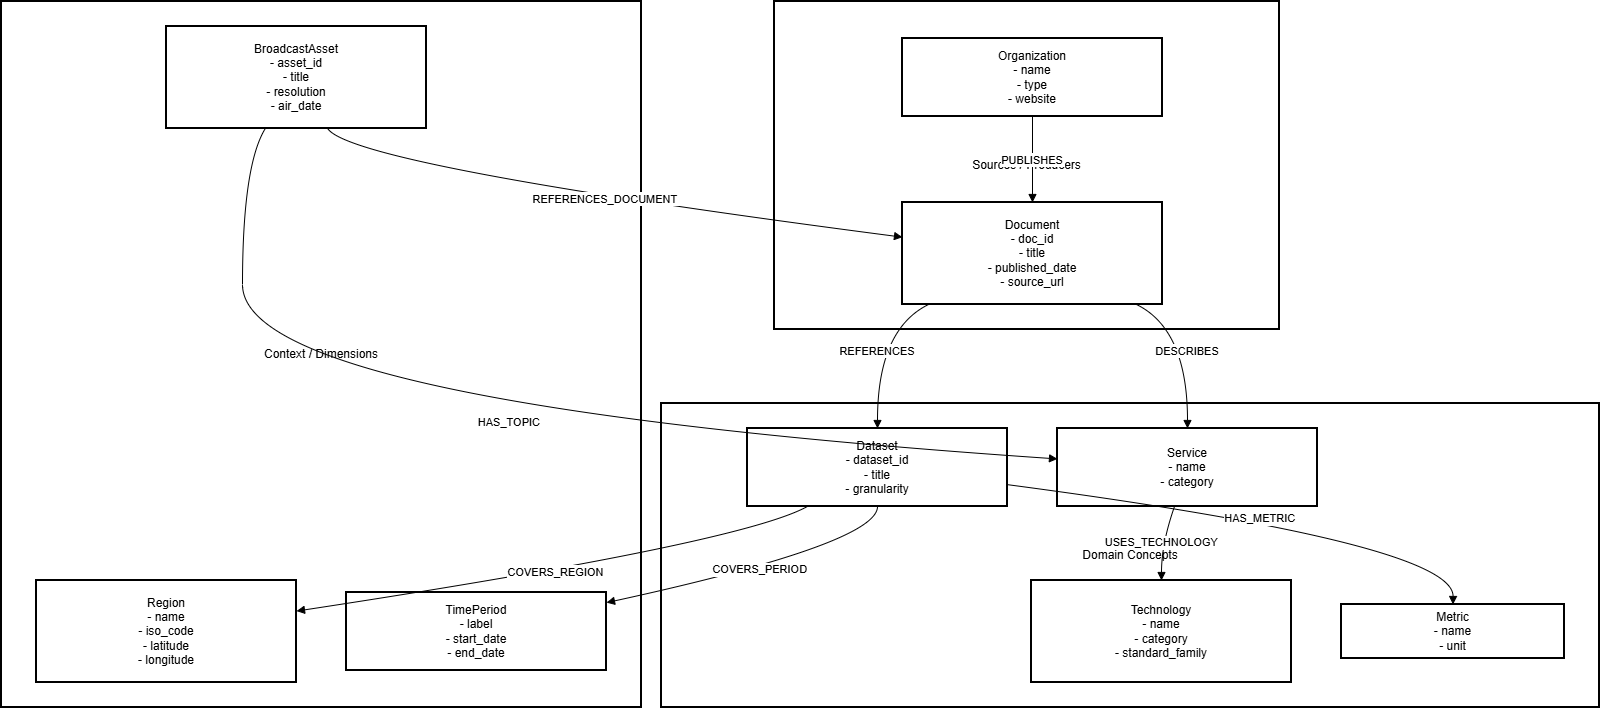

The diagram above was exported from draw.io. Its source (the exported page's mxGraphModel, read from the mxfile embedded in the PNG):
<mxGraphModel dx="1281" dy="626" grid="1" gridSize="10" guides="1" tooltips="1" connect="1" arrows="1" fold="1" page="1" pageScale="1" pageWidth="827" pageHeight="1169" math="0" shadow="0">
  <root>
    <mxCell id="0" />
    <mxCell id="1" parent="0" />
    <mxCell id="Kb0lkEQA8dqcm6lhiFwd-1" parent="1" style="whiteSpace=wrap;strokeWidth=2;" value="Context / Dimensions" vertex="1">
      <mxGeometry height="706" width="640" x="20" y="160" as="geometry" />
    </mxCell>
    <mxCell id="Kb0lkEQA8dqcm6lhiFwd-2" parent="1" style="whiteSpace=wrap;strokeWidth=2;" value="Domain Concepts" vertex="1">
      <mxGeometry height="304" width="938" x="680" y="562" as="geometry" />
    </mxCell>
    <mxCell id="Kb0lkEQA8dqcm6lhiFwd-3" parent="1" style="whiteSpace=wrap;strokeWidth=2;" value="Sources / Producers" vertex="1">
      <mxGeometry height="328" width="505" x="793" y="160" as="geometry" />
    </mxCell>
    <mxCell id="Kb0lkEQA8dqcm6lhiFwd-4" parent="1" style="whiteSpace=wrap;strokeWidth=2;" value="Organization&#10;- name&#10;- type&#10;- website" vertex="1">
      <mxGeometry height="78" width="260" x="921" y="197" as="geometry" />
    </mxCell>
    <mxCell id="Kb0lkEQA8dqcm6lhiFwd-5" parent="1" style="whiteSpace=wrap;strokeWidth=2;" value="Document&#10;- doc_id&#10;- title&#10;- published_date&#10;- source_url" vertex="1">
      <mxGeometry height="102" width="260" x="921" y="361" as="geometry" />
    </mxCell>
    <mxCell id="Kb0lkEQA8dqcm6lhiFwd-6" parent="1" style="whiteSpace=wrap;strokeWidth=2;" value="Service&#10;- name&#10;- category" vertex="1">
      <mxGeometry height="78" width="260" x="1076" y="587" as="geometry" />
    </mxCell>
    <mxCell id="Kb0lkEQA8dqcm6lhiFwd-7" parent="1" style="whiteSpace=wrap;strokeWidth=2;" value="Technology&#10;- name&#10;- category&#10;- standard_family" vertex="1">
      <mxGeometry height="102" width="260" x="1050" y="739" as="geometry" />
    </mxCell>
    <mxCell id="Kb0lkEQA8dqcm6lhiFwd-8" parent="1" style="whiteSpace=wrap;strokeWidth=2;" value="Dataset&#10;- dataset_id&#10;- title&#10;- granularity" vertex="1">
      <mxGeometry height="78" width="260" x="766" y="587" as="geometry" />
    </mxCell>
    <mxCell id="Kb0lkEQA8dqcm6lhiFwd-9" parent="1" style="whiteSpace=wrap;strokeWidth=2;" value="Metric&#10;- name&#10;- unit" vertex="1">
      <mxGeometry height="54" width="223" x="1360" y="763" as="geometry" />
    </mxCell>
    <mxCell id="Kb0lkEQA8dqcm6lhiFwd-10" parent="1" style="whiteSpace=wrap;strokeWidth=2;" value="Region&#10;- name&#10;- iso_code&#10;- latitude&#10;- longitude" vertex="1">
      <mxGeometry height="102" width="260" x="55" y="739" as="geometry" />
    </mxCell>
    <mxCell id="Kb0lkEQA8dqcm6lhiFwd-11" parent="1" style="whiteSpace=wrap;strokeWidth=2;" value="TimePeriod&#10;- label&#10;- start_date&#10;- end_date" vertex="1">
      <mxGeometry height="78" width="260" x="365" y="751" as="geometry" />
    </mxCell>
    <mxCell id="Kb0lkEQA8dqcm6lhiFwd-12" parent="1" style="whiteSpace=wrap;strokeWidth=2;" value="BroadcastAsset&#10;- asset_id&#10;- title&#10;- resolution&#10;- air_date" vertex="1">
      <mxGeometry height="102" width="260" x="185" y="185" as="geometry" />
    </mxCell>
    <mxCell id="Kb0lkEQA8dqcm6lhiFwd-13" edge="1" parent="1" source="Kb0lkEQA8dqcm6lhiFwd-4" style="curved=1;startArrow=none;endArrow=block;exitX=0.5;exitY=1;entryX=0.5;entryY=0;rounded=0;" target="Kb0lkEQA8dqcm6lhiFwd-5" value="PUBLISHES">
      <mxGeometry relative="1" as="geometry">
        <Array as="points" />
      </mxGeometry>
    </mxCell>
    <mxCell id="Kb0lkEQA8dqcm6lhiFwd-14" edge="1" parent="1" source="Kb0lkEQA8dqcm6lhiFwd-5" style="curved=1;startArrow=none;endArrow=block;exitX=0.9;exitY=1;entryX=0.5;entryY=0;rounded=0;" target="Kb0lkEQA8dqcm6lhiFwd-6" value="DESCRIBES">
      <mxGeometry relative="1" as="geometry">
        <Array as="points">
          <mxPoint x="1206" y="488" />
        </Array>
      </mxGeometry>
    </mxCell>
    <mxCell id="Kb0lkEQA8dqcm6lhiFwd-15" edge="1" parent="1" source="Kb0lkEQA8dqcm6lhiFwd-6" style="curved=1;startArrow=none;endArrow=block;exitX=0.45;exitY=1;entryX=0.5;entryY=0;rounded=0;" target="Kb0lkEQA8dqcm6lhiFwd-7" value="USES_TECHNOLOGY">
      <mxGeometry relative="1" as="geometry">
        <Array as="points">
          <mxPoint x="1180" y="702" />
        </Array>
      </mxGeometry>
    </mxCell>
    <mxCell id="Kb0lkEQA8dqcm6lhiFwd-16" edge="1" parent="1" source="Kb0lkEQA8dqcm6lhiFwd-5" style="curved=1;startArrow=none;endArrow=block;exitX=0.1;exitY=1;entryX=0.5;entryY=0;rounded=0;" target="Kb0lkEQA8dqcm6lhiFwd-8" value="REFERENCES">
      <mxGeometry relative="1" as="geometry">
        <Array as="points">
          <mxPoint x="896" y="488" />
        </Array>
      </mxGeometry>
    </mxCell>
    <mxCell id="Kb0lkEQA8dqcm6lhiFwd-17" edge="1" parent="1" source="Kb0lkEQA8dqcm6lhiFwd-8" style="curved=1;startArrow=none;endArrow=block;exitX=1;exitY=0.72;entryX=0.5;entryY=0;rounded=0;" target="Kb0lkEQA8dqcm6lhiFwd-9" value="HAS_METRIC">
      <mxGeometry relative="1" as="geometry">
        <Array as="points">
          <mxPoint x="1472" y="702" />
        </Array>
      </mxGeometry>
    </mxCell>
    <mxCell id="Kb0lkEQA8dqcm6lhiFwd-18" edge="1" parent="1" source="Kb0lkEQA8dqcm6lhiFwd-8" style="curved=1;startArrow=none;endArrow=block;exitX=0.23;exitY=1;entryX=1;entryY=0.3;rounded=0;" target="Kb0lkEQA8dqcm6lhiFwd-10" value="COVERS_REGION">
      <mxGeometry relative="1" as="geometry">
        <Array as="points">
          <mxPoint x="759" y="702" />
        </Array>
      </mxGeometry>
    </mxCell>
    <mxCell id="Kb0lkEQA8dqcm6lhiFwd-19" edge="1" parent="1" source="Kb0lkEQA8dqcm6lhiFwd-8" style="curved=1;startArrow=none;endArrow=block;exitX=0.5;exitY=1;entryX=1;entryY=0.13;rounded=0;" target="Kb0lkEQA8dqcm6lhiFwd-11" value="COVERS_PERIOD">
      <mxGeometry relative="1" as="geometry">
        <Array as="points">
          <mxPoint x="896" y="702" />
        </Array>
      </mxGeometry>
    </mxCell>
    <mxCell id="Kb0lkEQA8dqcm6lhiFwd-20" edge="1" parent="1" source="Kb0lkEQA8dqcm6lhiFwd-12" style="curved=1;startArrow=none;endArrow=block;exitX=0.38;exitY=1;entryX=0;entryY=0.39;rounded=0;" target="Kb0lkEQA8dqcm6lhiFwd-6" value="HAS_TOPIC">
      <mxGeometry relative="1" as="geometry">
        <Array as="points">
          <mxPoint x="261" y="324" />
          <mxPoint x="261" y="562" />
        </Array>
      </mxGeometry>
    </mxCell>
    <mxCell id="Kb0lkEQA8dqcm6lhiFwd-21" edge="1" parent="1" source="Kb0lkEQA8dqcm6lhiFwd-12" style="curved=1;startArrow=none;endArrow=block;exitX=0.62;exitY=1;entryX=0;entryY=0.34;rounded=0;" target="Kb0lkEQA8dqcm6lhiFwd-5" value="REFERENCES_DOCUMENT">
      <mxGeometry relative="1" as="geometry">
        <Array as="points">
          <mxPoint x="370" y="324" />
        </Array>
      </mxGeometry>
    </mxCell>
  </root>
</mxGraphModel>